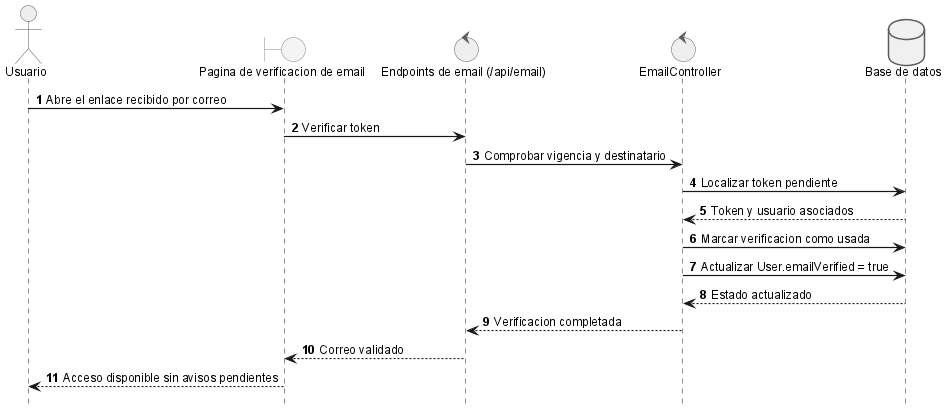

The diagram above was rendered by PlantUML. Its source (embedded in the PNG):
@startuml
!include _sequence-style.puml
actor Usuario as user
boundary "Pagina de verificacion de email" as ui
control "Endpoints de email (/api/email)" as api
control "EmailController" as srv
database "Base de datos" as db

user -> ui: Abre el enlace recibido por correo
ui -> api: Verificar token
api -> srv: Comprobar vigencia y destinatario
srv -> db: Localizar token pendiente
db --> srv: Token y usuario asociados
srv -> db: Marcar verificacion como usada
srv -> db: Actualizar User.emailVerified = true
db --> srv: Estado actualizado
srv --> api: Verificacion completada
api --> ui: Correo validado
ui --> user: Acceso disponible sin avisos pendientes
@enduml